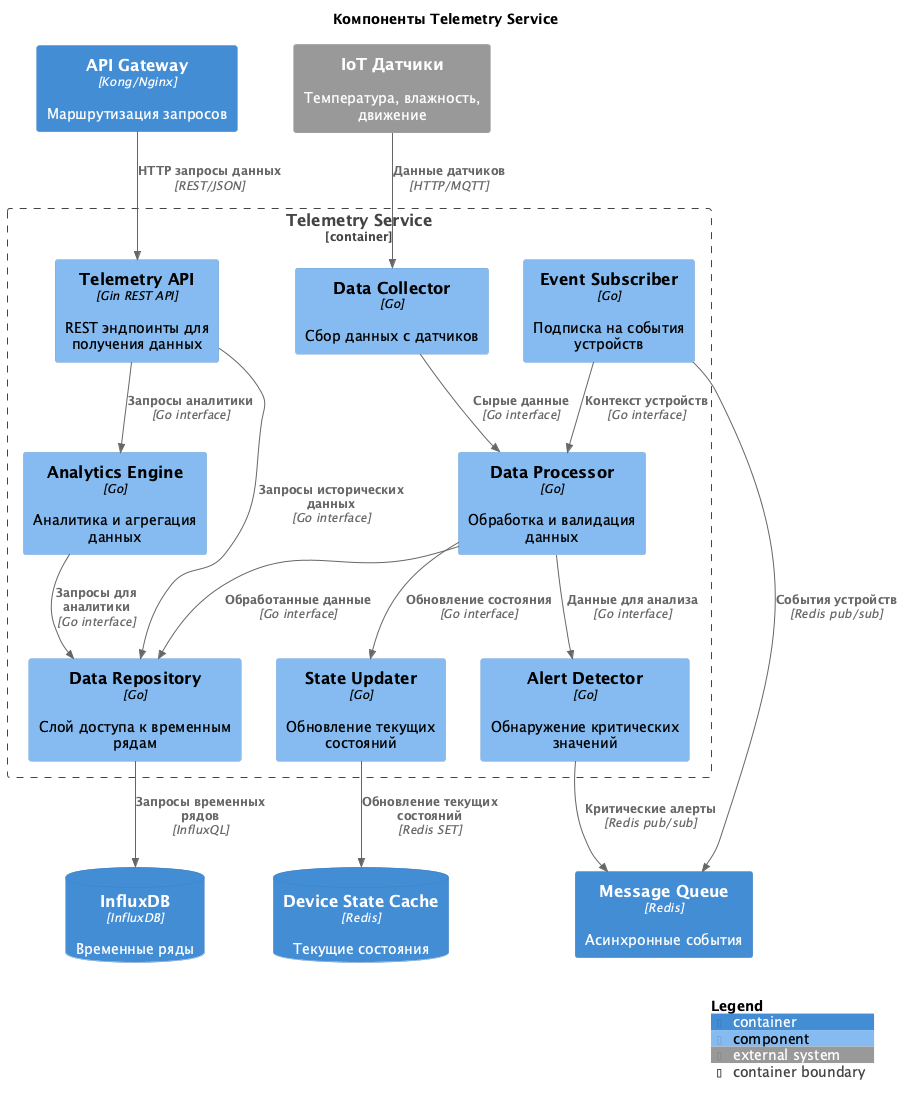

The diagram above was rendered by PlantUML. Its source (embedded in the PNG):
@startuml c4_components_telemetry_service
!includeurl https://raw.githubusercontent.com/plantuml-stdlib/C4-PlantUML/master/C4_Component.puml

title Компоненты Telemetry Service

Container(api_gateway, "API Gateway", "Kong/Nginx", "Маршрутизация запросов")
Container(message_queue, "Message Queue", "Redis", "Асинхронные события")
ContainerDb(telemetry_db, "InfluxDB", "InfluxDB", "Временные ряды")
ContainerDb(device_state_cache, "Device State Cache", "Redis", "Текущие состояния")

Container_Boundary(telemetry_service, "Telemetry Service") {
    Component(telemetry_api, "Telemetry API", "Gin REST API", "REST эндпоинты для получения данных")
    Component(data_collector, "Data Collector", "Go", "Сбор данных с датчиков")
    Component(data_processor, "Data Processor", "Go", "Обработка и валидация данных")
    Component(analytics_engine, "Analytics Engine", "Go", "Аналитика и агрегация данных")
    Component(alert_detector, "Alert Detector", "Go", "Обнаружение критических значений")
    Component(data_repository, "Data Repository", "Go", "Слой доступа к временным рядам")
    Component(state_updater, "State Updater", "Go", "Обновление текущих состояний")
    Component(event_subscriber, "Event Subscriber", "Go", "Подписка на события устройств")
}

System_Ext(sensors, "IoT Датчики", "Температура, влажность, движение")

' External requests
Rel(api_gateway, telemetry_api, "HTTP запросы данных", "REST/JSON")

' Sensor data collection
Rel(sensors, data_collector, "Данные датчиков", "HTTP/MQTT")

' Internal component interactions
Rel(telemetry_api, analytics_engine, "Запросы аналитики", "Go interface")
Rel(telemetry_api, data_repository, "Запросы исторических данных", "Go interface")

Rel(data_collector, data_processor, "Сырые данные", "Go interface")
Rel(data_processor, data_repository, "Обработанные данные", "Go interface")
Rel(data_processor, state_updater, "Обновление состояния", "Go interface")
Rel(data_processor, alert_detector, "Данные для анализа", "Go interface")

Rel(analytics_engine, data_repository, "Запросы для аналитики", "Go interface")
Rel(alert_detector, message_queue, "Критические алерты", "Redis pub/sub")

' Event handling
Rel(event_subscriber, message_queue, "События устройств", "Redis pub/sub")
Rel(event_subscriber, data_processor, "Контекст устройств", "Go interface")

' Database interactions
Rel(data_repository, telemetry_db, "Запросы временных рядов", "InfluxQL")
Rel(state_updater, device_state_cache, "Обновление текущих состояний", "Redis SET")

SHOW_LEGEND()
@enduml